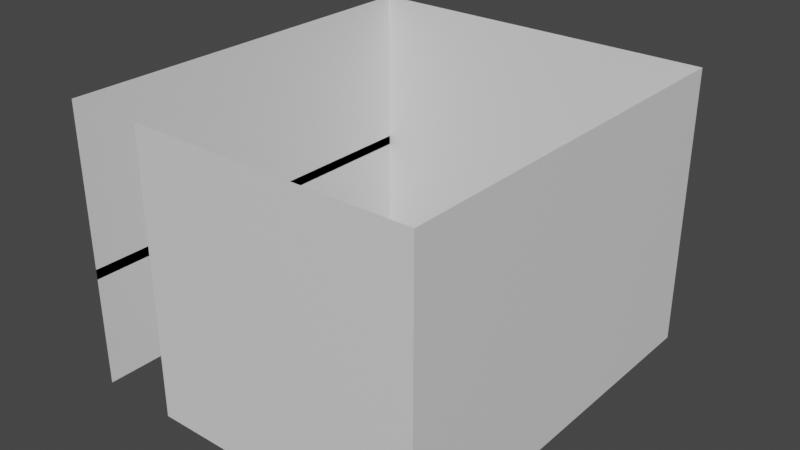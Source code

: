 # Source: 2fort_courtyard_walls.blend  (saved by Blender 2.82.7; exported with 4.5.12 LTS)
import bpy
from mathutils import Matrix  # noqa: F401  (used for matrix-valued properties, if any)

bpy.ops.wm.read_factory_settings(use_empty=True)
scene = bpy.context.scene
scene.name = 'Scene'

# ---- collections
col_collection = bpy.data.collections.new('Collection'); scene.collection.children.link(col_collection)

# ---- materials (node trees are filled in below, after node groups)
mat_default_obj = bpy.data.materials.new('Default OBJ')
mat_default_obj.use_transparent_shadow = False

# ---- material node trees
mat_default_obj.use_nodes = True; mat_default_obj.node_tree.nodes.clear()
_N = mat_default_obj.node_tree.nodes; _L = mat_default_obj.node_tree.links
n0 = _N.new('ShaderNodeOutputMaterial'); n0.name = 'Material Output'; n0.location = (300, 300)
n1 = _N.new('ShaderNodeBsdfPrincipled'); n1.name = 'Principled BSDF'; n1.location = (10, 300)
n1.distribution = 'GGX'
n1.subsurface_method = 'BURLEY'
n1.inputs[3].default_value = 1.45
n1.inputs[27].default_value = (0.0, 0.0, 0.0, 1.0)
n1.inputs[28].default_value = 1.0
_L.new(n1.outputs[0], n0.inputs[0])
n0.is_active_output = True

# ---- world
world_world = bpy.data.worlds.new('World'); scene.world = world_world
world_world.use_nodes = True; world_world.node_tree.nodes.clear()
_N = world_world.node_tree.nodes; _L = world_world.node_tree.links
n0 = _N.new('ShaderNodeOutputWorld'); n0.name = 'World Output'; n0.location = (300, 300)
n1 = _N.new('ShaderNodeBackground'); n1.name = 'Background'; n1.location = (10, 300)
n1.inputs[0].default_value = (0.05088, 0.05088, 0.05088, 1.0)
_L.new(n1.outputs[0], n0.inputs[0])
n0.is_active_output = True
world_world.color = (0.05088, 0.05088, 0.05088)
world_world.use_sun_shadow = False
world_world.sun_shadow_jitter_overblur = 0.0

# ---- meshes
me_2fort = bpy.data.meshes.new('2fort')
me_2fort.from_pydata([(-3.786, 1.814, -5.573), (-3.786, 2.294, 0.1867), (-3.786, 1.814, 0.1867), (13.49, 9.494, -5.573), (13.49, 9.494, 7.867), (-3.786, 9.494, 7.867), (-3.786, 2.294, -5.573), (-3.786, 9.494, -5.573), (-3.786, 9.494, 0.1867), (-3.786, -9.706, -5.573), (-3.786, -9.706, 0.1867), (-4.266, -2.026, -5.573), (-4.266, -2.026, 0.1867), (-3.786, -2.026, 0.1867), (-3.786, -2.026, -5.573), (13.49, 9.494, -5.573), (13.49, -9.706, -5.573), (13.49, -9.706, 7.867), (13.49, 9.494, 7.867), (0.05353, -9.706, -5.573), (0.05353, -9.706, 7.867), (13.49, -9.706, 7.867), (-3.786, 9.494, -0.2933), (-3.786, 9.494, 7.867), (-3.786, -9.706, 7.867), (-4.266, 9.494, -0.2933), (-3.786, -9.706, -0.2933), (-4.266, -9.226, -0.2933), (-3.786, 1.814, -5.573), (-3.786, 1.814, 0.1867), (-4.266, 1.814, -5.573), (-4.266, 1.814, 0.1867), (-3.786, 9.494, 7.867), (-3.786, 9.494, -5.573), (-3.786, 10.25, 7.867), (-3.786, 10.25, -5.573), (-3.786, 9.494, 7.867), (-3.786, 9.494, -5.573), (-3.786, 9.494, 7.867), (-4.266, 9.494, -5.573), (-4.266, 9.494, 7.867), (-4.266, 9.494, -0.2933)], [], [(0, 6, 1, 2), (7, 3, 4, 5), (6, 7, 8, 1), (9, 14, 13, 10), (11, 12, 13, 14), (15, 16, 17, 18), (16, 19, 20, 21), (22, 23, 24, 26), (25, 22, 26, 27), (0, 2, 29, 28), (28, 29, 31, 30), (7, 5, 32, 33), (33, 32, 34, 35), (32, 33, 37, 36), (36, 37, 39, 38), (38, 39, 41, 40)])
_uv = me_2fort.uv_layers.new(name='UVMap')
_uv.uv.foreach_set('vector', [0.0, 0.0, 0.0, 0.0, 0.0, 0.0, 0.0, 0.0, 0.0, 0.0, 0.0, 0.0, 0.0, 0.0, 0.0, 0.0, 0.0, 0.0, 0.0, 0.0, 0.0, 0.0, 0.0, 0.0, 0.0, 0.0, 0.0, 0.0, 0.0, 0.0, 0.0, 0.0, 0.0, 0.0, 0.0, 0.0, 0.0, 0.0, 0.0, 0.0, 0.0, 0.0, 0.0, 0.0, 0.0, 0.0, 0.0, 0.0, 0.0, 0.0, 0.0, 0.0, 0.0, 0.0, 0.0, 0.0, 0.0, 0.0, 0.0, 0.0, 0.0, 0.0, 0.0, 0.0, 0.0, 0.0, 0.0, 0.0, 0.0, 0.0, 0.0, 0.0, 0.0, 0.0, 0.0, 0.0, 0.0, 0.0, 0.0, 0.0, 0.0, 0.0, 0.0, 0.0, 0.0, 0.0, 0.0, 0.0, 0.0, 0.0, 0.0, 0.0, 0.0, 0.0, 0.0, 0.0, 0.0, 0.0, 0.0, 0.0, 0.0, 0.0, 0.0, 0.0, 0.0, 0.0, 0.0, 0.0, 0.0, 0.0, 0.0, 0.0, 0.0, 0.0, 0.0, 0.0, 0.0, 0.0, 0.0, 0.0, 0.0, 0.0, 0.0, 0.0, 0.0, 0.0, 0.0, 0.0])
me_2fort.materials.append(mat_default_obj)
me_2fort.use_remesh_fix_poles = True
me_2fort.use_remesh_preserve_attributes = False
me_2fort.use_mirror_vertex_groups = False
me_2fort.update()

# ---- objects
ob_2fort_courtyard_walls = bpy.data.objects.new('2fort_courtyard_walls', me_2fort)

# ---- transforms, parenting, visibility, modifiers, constraints
ob_2fort_courtyard_walls.location = (0.0, 0.0, 0.0)
ob_2fort_courtyard_walls.lineart.crease_threshold = 0.0

# ---- collection membership
col_collection.objects.link(ob_2fort_courtyard_walls)

# ---- scene / render settings (as saved in the file)
scene.frame_start = 1; scene.frame_end = 250; scene.frame_set(1)
scene.render.engine = 'BLENDER_EEVEE_NEXT'
scene.cycles.use_denoising = False
scene.cycles.samples = 128
scene.cycles.sampling_pattern = 'TABULATED_SOBOL'
scene.cycles.use_adaptive_sampling = False
scene.cycles.use_light_tree = False
scene.view_settings.view_transform = 'Filmic'
bpy.context.view_layer.update()

# ---- added for rendering (the .blend has no active camera and no usable light): camera, sun
cam_auto = bpy.data.cameras.new('AutoCamera')
cam_auto.lens = 50.0
cam_auto.sensor_width = 36.0
cam_auto.clip_end = 1000.0
ob_auto_camera = bpy.data.objects.new('AutoCamera', cam_auto)
scene.collection.objects.link(ob_auto_camera)
ob_auto_camera.location = (32.2823, -32.9307, 23.2817)
ob_auto_camera.rotation_euler = (1.09748, -7.21219e-08, 0.694738)
scene.camera = ob_auto_camera
light_auto_sun = bpy.data.lights.new('AutoSun', 'SUN')
light_auto_sun.energy = 3.0
light_auto_sun.angle = 0.0523599
ob_auto_sun = bpy.data.objects.new('AutoSun', light_auto_sun)
scene.collection.objects.link(ob_auto_sun)
ob_auto_sun.rotation_euler = (0.872665, 0.174533, 0.523599)
bpy.context.view_layer.update()
